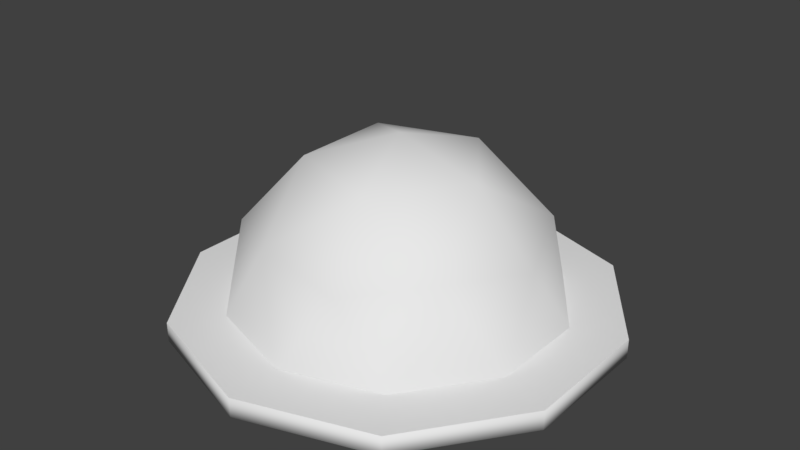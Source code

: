 # Source: Helmet.blend  (saved by Blender 2.77.0; exported with 4.5.12 LTS)
import bpy
from mathutils import Matrix  # noqa: F401  (used for matrix-valued properties, if any)

bpy.ops.wm.read_factory_settings(use_empty=True)
scene = bpy.context.scene
scene.name = 'Scene'

# ---- collections
col_collection_1 = bpy.data.collections.new('Collection 1'); scene.collection.children.link(col_collection_1)

# ---- materials (node trees are filled in below, after node groups)
mat_helmet = bpy.data.materials.new('Helmet')
mat_helmet.alpha_threshold = 0.0
mat_helmet.use_transparent_shadow = False
mat_helmet.roughness = 0.5

# ---- material node trees

# ---- world
world_world = bpy.data.worlds.new('World'); scene.world = world_world
world_world.color = (0.05088, 0.05088, 0.05088)
world_world.use_sun_shadow = False
world_world.sun_shadow_jitter_overblur = 0.0
world_world.cycles.sampling_method = 'MANUAL'

# ---- meshes
me_helmet = bpy.data.meshes.new('Helmet')
me_helmet.from_pydata([(0.1006, -0.3095, 0.07749), (-0.2633, -0.1913, 0.07749), (-0.2633, 0.1913, 0.07749), (0.1006, 0.3095, 0.07749), (0.3255, 3.964e-10, 0.07749), (2.38e-07, 3.964e-10, 0.2786), (0.3461, -0.1124, -0.08524), (0.3461, 0.1124, -0.08524), (2.38e-07, -0.3639, -0.08524), (0.2139, -0.2944, -0.08524), (-0.3461, -0.1124, -0.08524), (-0.2139, -0.2944, -0.08524), (-0.2139, 0.2944, -0.08524), (-0.3461, 0.1124, -0.08524), (0.2139, 0.2944, -0.08524), (2.38e-07, 0.3639, -0.08524), (0.2504, -0.1819, 0.1061), (-0.09565, -0.2944, 0.1061), (-0.3095, 3.964e-10, 0.1061), (-0.09565, 0.2944, 0.1061), (0.2504, 0.1819, 0.1061), (0.05911, -0.1819, 0.2243), (0.1913, 3.964e-10, 0.2243), (-0.1548, -0.1124, 0.2243), (-0.1548, 0.1124, 0.2243), (0.05911, 0.1819, 0.2243), (0.459, -0.1491, -0.08524), (0.459, 0.1491, -0.08524), (2.387e-07, -0.4826, -0.08524), (0.2837, -0.3904, -0.08524), (-0.459, -0.1491, -0.08524), (-0.2837, -0.3904, -0.08524), (-0.2837, 0.3904, -0.08524), (-0.459, 0.1491, -0.08524), (0.2837, 0.3904, -0.08524), (2.387e-07, 0.4826, -0.08524), (0.08871, -0.273, 0.05829), (-0.2322, -0.1687, 0.05829), (-0.2322, 0.1687, 0.05829), (0.08871, 0.273, 0.05829), (0.2871, 3.964e-10, 0.05829), (2.38e-07, 3.964e-10, 0.2357), (0.3242, -0.105, -0.1215), (0.3242, 0.105, -0.1215), (0.0003658, -0.3408, -0.1215), (0.2, -0.2759, -0.1215), (-0.324, -0.1057, -0.1215), (-0.2006, -0.2755, -0.1215), (-0.2006, 0.2755, -0.1215), (-0.324, 0.1057, -0.1215), (0.2, 0.2759, -0.1215), (0.0003658, 0.3408, -0.1215), (0.2209, -0.1605, 0.08349), (-0.08437, -0.2596, 0.08349), (-0.273, 3.964e-10, 0.08349), (-0.08437, 0.2596, 0.08349), (0.2209, 0.1605, 0.08349), (0.05214, -0.1605, 0.1878), (0.1687, 3.964e-10, 0.1878), (-0.1365, -0.09918, 0.1878), (-0.1365, 0.09918, 0.1878), (0.05214, 0.1605, 0.1878), (0.459, -0.1491, -0.1282), (0.459, 0.1491, -0.1282), (2.387e-07, -0.4826, -0.1282), (0.2837, -0.3904, -0.1282), (-0.459, -0.1491, -0.1282), (-0.2837, -0.3904, -0.1282), (-0.2837, 0.3904, -0.1282), (-0.459, 0.1491, -0.1282), (0.2837, 0.3904, -0.1282), (2.387e-07, 0.4826, -0.1282)], [], [(0, 16, 21), (1, 17, 23), (2, 18, 24), (3, 19, 25), (4, 20, 22), (22, 25, 5), (22, 20, 25), (20, 3, 25), (25, 24, 5), (25, 19, 24), (19, 2, 24), (24, 23, 5), (24, 18, 23), (18, 1, 23), (23, 21, 5), (23, 17, 21), (17, 0, 21), (21, 22, 5), (21, 16, 22), (16, 4, 22), (7, 20, 4), (7, 14, 20), (14, 3, 20), (15, 19, 3), (15, 12, 19), (12, 2, 19), (13, 18, 2), (13, 10, 18), (10, 1, 18), (11, 17, 1), (11, 8, 17), (8, 0, 17), (9, 16, 0), (9, 6, 16), (6, 4, 16), (14, 15, 3), (12, 13, 2), (10, 11, 1), (8, 9, 0), (6, 7, 4), (13, 12, 32, 33), (6, 9, 29, 26), (8, 11, 31, 28), (11, 10, 30, 31), (10, 13, 33, 30), (12, 15, 35, 32), (14, 7, 27, 34), (9, 8, 28, 29), (15, 14, 34, 35), (7, 6, 26, 27), (57, 52, 36), (59, 53, 37), (60, 54, 38), (61, 55, 39), (58, 56, 40), (41, 61, 58), (61, 56, 58), (61, 39, 56), (41, 60, 61), (60, 55, 61), (60, 38, 55), (41, 59, 60), (59, 54, 60), (59, 37, 54), (41, 57, 59), (57, 53, 59), (57, 36, 53), (41, 58, 57), (58, 52, 57), (58, 40, 52), (40, 56, 43), (56, 50, 43), (56, 39, 50), (39, 55, 51), (55, 48, 51), (55, 38, 48), (38, 54, 49), (54, 46, 49), (54, 37, 46), (37, 53, 47), (53, 44, 47), (53, 36, 44), (36, 52, 45), (52, 42, 45), (52, 40, 42), (39, 51, 50), (38, 49, 48), (37, 47, 46), (36, 45, 44), (40, 43, 42), (69, 68, 48, 49), (62, 65, 45, 42), (64, 67, 47, 44), (67, 66, 46, 47), (66, 69, 49, 46), (68, 71, 51, 48), (70, 63, 43, 50), (65, 64, 44, 45), (71, 70, 50, 51), (63, 62, 42, 43), (34, 27, 63, 70), (32, 35, 71, 68), (30, 33, 69, 66), (28, 31, 67, 64), (26, 29, 65, 62), (35, 34, 70, 71), (33, 32, 68, 69), (31, 30, 66, 67), (29, 28, 64, 65), (27, 26, 62, 63)])
me_helmet.polygons.foreach_set('use_smooth', [1, 1, 1, 1, 1, 1, 1, 1, 1, 1, 1, 1, 1, 1, 1, 1, 1, 1, 1, 1, 1, 1, 1, 1, 1, 1, 1, 1, 1, 1, 1, 1, 1, 1, 1, 1, 1, 1, 1, 1, 0, 0, 0, 0, 0, 0, 0, 0, 0, 0, 1, 1, 1, 1, 1, 1, 1, 1, 1, 1, 1, 1, 1, 1, 1, 1, 1, 1, 1, 1, 1, 1, 1, 1, 1, 1, 1, 1, 1, 1, 1, 1, 1, 1, 1, 1, 1, 1, 1, 1, 0, 0, 0, 0, 0, 0, 0, 0, 0, 0, 1, 1, 1, 1, 1, 1, 1, 1, 1, 1])
_uv = me_helmet.uv_layers.new(name='UVMap')
_uv.uv.foreach_set('vector', [0.06655, 0.9109, 0.05497, 1.0, 0.0, 0.9116, 0.0215, 0.5222, 0.09948, 0.4718, 0.07198, 0.5607, 0.5629, 0.5222, 0.5494, 0.6157, 0.4952, 0.5607, 0.849, 0.8302, 0.8359, 0.919, 0.7825, 0.8296, 0.7054, 0.6157, 0.6931, 0.7047, 0.6388, 0.6157, 0.2329, 0.6157, 0.1715, 0.7046, 0.144, 0.6157, 0.2329, 0.6157, 0.2604, 0.7046, 0.1715, 0.7046, 0.8374, 0.7412, 0.849, 0.8302, 0.7825, 0.8296, 0.1715, 0.7046, 0.07198, 0.6707, 0.144, 0.6157, 0.1715, 0.7046, 0.09948, 0.7596, 0.07198, 0.6707, 0.09948, 0.7596, 0.0215, 0.7092, 0.07198, 0.6707, 0.07198, 0.6707, 0.07198, 0.5607, 0.144, 0.6157, 0.07198, 0.6707, 0.0, 0.6157, 0.07198, 0.5607, 0.5494, 0.6157, 0.5629, 0.7092, 0.4952, 0.6707, 0.07198, 0.5607, 0.1715, 0.5268, 0.144, 0.6157, 0.07198, 0.5607, 0.09948, 0.4718, 0.1715, 0.5268, 0.05347, 0.8221, 0.06655, 0.9109, 0.0, 0.9116, 0.1715, 0.5268, 0.2329, 0.6157, 0.144, 0.6157, 0.1715, 0.5268, 0.2604, 0.5268, 0.2329, 0.6157, 0.6931, 0.5268, 0.7054, 0.6157, 0.6388, 0.6157, 0.7808, 0.6707, 0.6931, 0.7047, 0.7054, 0.6157, 0.7808, 0.6707, 0.7825, 0.7596, 0.6931, 0.7047, 0.9249, 0.7759, 0.849, 0.8302, 0.8374, 0.7412, 0.924, 0.8859, 0.8359, 0.919, 0.849, 0.8302, 0.924, 0.8859, 0.9249, 0.9748, 0.8359, 0.919, 0.9249, 0.9748, 0.8506, 0.9815, 0.8359, 0.919, 0.6381, 0.5607, 0.5494, 0.6157, 0.5629, 0.5222, 0.6381, 0.5607, 0.6381, 0.6707, 0.5494, 0.6157, 0.6381, 0.6707, 0.5629, 0.7092, 0.5494, 0.6157, 0.1424, 0.7663, 0.05347, 0.8221, 0.06813, 0.7596, 0.1424, 0.7663, 0.1415, 0.8553, 0.05347, 0.8221, 0.1415, 0.8553, 0.06655, 0.9109, 0.05347, 0.8221, 0.1424, 0.9652, 0.05497, 1.0, 0.06655, 0.9109, 0.7825, 0.4718, 0.7808, 0.5607, 0.6931, 0.5268, 0.7808, 0.5607, 0.7054, 0.6157, 0.6931, 0.5268, 0.9249, 0.7759, 0.924, 0.8859, 0.849, 0.8302, 0.6388, 0.4718, 0.6381, 0.5607, 0.5629, 0.5222, 0.6381, 0.6707, 0.6388, 0.7596, 0.5629, 0.7092, 0.1415, 0.8553, 0.1424, 0.9652, 0.06655, 0.9109, 0.7808, 0.5607, 0.7808, 0.6707, 0.7054, 0.6157, 0.3129, 0.092, 0.2135, 0.05802, 0.2135, 0.0, 0.3454, 0.04505, 0.114, 0.3798, 0.2135, 0.4138, 0.2135, 0.4718, 0.08153, 0.4268, 0.3129, 0.3798, 0.3744, 0.2909, 0.4269, 0.3088, 0.3454, 0.4268, 0.3744, 0.2909, 0.3744, 0.1809, 0.4269, 0.163, 0.4269, 0.3088, 0.3744, 0.1809, 0.3129, 0.092, 0.3454, 0.04505, 0.4269, 0.163, 0.2135, 0.05802, 0.114, 0.092, 0.08154, 0.04505, 0.2135, 0.0, 0.0525, 0.1809, 0.0525, 0.2909, 0.0, 0.3088, 2.772e-08, 0.163, 0.2135, 0.4138, 0.3129, 0.3798, 0.3454, 0.4268, 0.2135, 0.4718, 0.114, 0.092, 0.0525, 0.1809, 2.772e-08, 0.163, 0.08154, 0.04505, 0.0525, 0.2909, 0.114, 0.3798, 0.08153, 0.4268, 0.0, 0.3088, 0.3387, 0.6714, 0.3984, 0.7249, 0.3177, 0.7249, 1.0, 0.034, 0.9498, 0.08248, 0.9386, 0.0, 0.7825, 0.655, 0.8327, 0.6065, 0.8439, 0.689, 0.4952, 0.8906, 0.5454, 0.8421, 0.5566, 0.9246, 0.2604, 0.8598, 0.3092, 0.7813, 0.3213, 0.8598, 0.3686, 0.5952, 0.4355, 0.552, 0.4284, 0.6487, 0.4355, 0.552, 0.4952, 0.6055, 0.4284, 0.6487, 0.4355, 0.552, 0.4823, 0.5217, 0.4952, 0.6055, 0.3686, 0.5952, 0.3502, 0.515, 0.4355, 0.552, 0.3502, 0.515, 0.417, 0.4718, 0.4355, 0.552, 0.4952, 0.7936, 0.5566, 0.7596, 0.5454, 0.8421, 0.3686, 0.5952, 0.2904, 0.5888, 0.3502, 0.515, 0.2904, 0.5888, 0.2719, 0.5087, 0.3502, 0.515, 0.7825, 0.558, 0.8439, 0.524, 0.8327, 0.6065, 0.3686, 0.5952, 0.3387, 0.6714, 0.2904, 0.5888, 0.3387, 0.6714, 0.2604, 0.6651, 0.2904, 0.5888, 1.0, 0.131, 0.9386, 0.165, 0.9498, 0.08248, 0.3686, 0.5952, 0.4284, 0.6487, 0.3387, 0.6714, 0.4284, 0.6487, 0.3984, 0.7249, 0.3387, 0.6714, 0.2604, 0.8598, 0.3213, 0.8598, 0.3092, 0.9382, 0.3213, 0.8598, 0.3092, 0.7813, 0.4051, 0.8085, 0.3092, 0.7813, 0.4044, 0.7249, 0.4051, 0.8085, 0.3092, 0.7813, 0.3202, 0.7263, 0.4044, 0.7249, 0.5566, 0.9246, 0.5454, 0.8421, 0.6413, 0.8938, 0.5454, 0.8421, 0.6413, 0.7904, 0.6413, 0.8938, 0.5454, 0.8421, 0.5566, 0.7596, 0.6413, 0.7904, 0.8439, 0.689, 0.8327, 0.6065, 0.9286, 0.6581, 0.8327, 0.6065, 0.9286, 0.5548, 0.9286, 0.6581, 0.8327, 0.6065, 0.8439, 0.524, 0.9286, 0.5548, 0.9386, 0.0, 0.9498, 0.08248, 0.8539, 0.03083, 0.9498, 0.08248, 0.8539, 0.1341, 0.8539, 0.03083, 0.9498, 0.08248, 0.9386, 0.165, 0.8539, 0.1341, 0.3202, 0.9933, 0.3092, 0.9382, 0.4044, 0.9947, 0.3092, 0.9382, 0.4051, 0.9111, 0.4044, 0.9947, 0.3092, 0.9382, 0.3213, 0.8598, 0.4051, 0.9111, 0.5566, 0.9246, 0.6413, 0.8938, 0.6398, 0.9768, 0.8439, 0.689, 0.9286, 0.6581, 0.9271, 0.7412, 0.8439, 0.524, 0.9271, 0.4718, 0.9286, 0.5548, 0.9386, 0.165, 0.8554, 0.2172, 0.8539, 0.1341, 0.3213, 0.8598, 0.4051, 0.8085, 0.4051, 0.9111, 0.7723, 0.4268, 0.6404, 0.4718, 0.6406, 0.4025, 0.7334, 0.3708, 0.5085, 0.04505, 0.6404, 0.0, 0.6406, 0.0693, 0.5471, 0.1012, 0.7723, 0.04505, 0.8539, 0.163, 0.7912, 0.1846, 0.7334, 0.101, 0.8539, 0.163, 0.8539, 0.3088, 0.7912, 0.2872, 0.7912, 0.1846, 0.8539, 0.3088, 0.7723, 0.4268, 0.7334, 0.3708, 0.7912, 0.2872, 0.6404, 0.4718, 0.5085, 0.4268, 0.5471, 0.3706, 0.6406, 0.4025, 0.4269, 0.3088, 0.4269, 0.163, 0.4897, 0.1842, 0.4897, 0.2876, 0.6404, 0.0, 0.7723, 0.04505, 0.7334, 0.101, 0.6406, 0.0693, 0.5085, 0.4268, 0.4269, 0.3088, 0.4897, 0.2876, 0.5471, 0.3706, 0.4269, 0.163, 0.5085, 0.04505, 0.5471, 0.1012, 0.4897, 0.1842, 0.9308, 0.8535, 0.9286, 0.7356, 0.9486, 0.7356, 0.9508, 0.8535, 0.4275, 0.9887, 0.4263, 0.8707, 0.4462, 0.8709, 0.4475, 0.9888, 0.9508, 0.7356, 0.9508, 0.5898, 0.9708, 0.5898, 0.9708, 0.7356, 0.4051, 0.8431, 0.4063, 0.7251, 0.4263, 0.7249, 0.4251, 0.8429, 0.9286, 0.5898, 0.9308, 0.4718, 0.9508, 0.4718, 0.9486, 0.5898, 0.4263, 0.8707, 0.4275, 0.7249, 0.4475, 0.7251, 0.4462, 0.8709, 0.9508, 0.5898, 0.9518, 0.4718, 0.9717, 0.4718, 0.9708, 0.5898, 0.9518, 0.8535, 0.9508, 0.7356, 0.9708, 0.7356, 0.9717, 0.8535, 0.4063, 0.9888, 0.4051, 0.8431, 0.4251, 0.8429, 0.4263, 0.9887, 0.9286, 0.7356, 0.9286, 0.5898, 0.9486, 0.5898, 0.9486, 0.7356])
me_helmet.materials.append(mat_helmet)
me_helmet.use_remesh_preserve_volume = False
me_helmet.use_remesh_preserve_attributes = False
me_helmet.use_mirror_vertex_groups = False
me_helmet.update()

# ---- objects
ob_icosphere = bpy.data.objects.new('Icosphere', me_helmet)

# ---- transforms, parenting, visibility, modifiers, constraints
ob_icosphere.location = (-6.559e-07, -2.484e-09, 0.2343)
ob_icosphere.lineart.crease_threshold = 0.0

# ---- collection membership
col_collection_1.objects.link(ob_icosphere)

# ---- scene / render settings (as saved in the file)
scene.frame_start = 1; scene.frame_end = 250; scene.frame_set(0)
scene.render.engine = 'BLENDER_EEVEE_NEXT'
scene.render.resolution_percentage = 50
scene.render.dither_intensity = 0.0
scene.cycles.use_denoising = False
scene.cycles.samples = 128
scene.cycles.sampling_pattern = 'TABULATED_SOBOL'
scene.cycles.light_sampling_threshold = 0.0
scene.cycles.use_adaptive_sampling = False
scene.cycles.use_light_tree = False
scene.cycles.blur_glossy = 0.0
scene.cycles.sample_clamp_indirect = 0.0
scene.view_settings.view_transform = 'Standard'
bpy.context.view_layer.update()

# ---- added for rendering (the .blend has no active camera and no usable light): camera, sun
cam_auto = bpy.data.cameras.new('AutoCamera')
cam_auto.lens = 50.0
cam_auto.sensor_width = 36.0
cam_auto.clip_end = 1000.0
ob_auto_camera = bpy.data.objects.new('AutoCamera', cam_auto)
scene.collection.objects.link(ob_auto_camera)
ob_auto_camera.location = (1.28856, -1.54628, 1.34034)
ob_auto_camera.rotation_euler = (1.09748, -7.21219e-08, 0.694738)
scene.camera = ob_auto_camera
light_auto_sun = bpy.data.lights.new('AutoSun', 'SUN')
light_auto_sun.energy = 3.0
light_auto_sun.angle = 0.0523599
ob_auto_sun = bpy.data.objects.new('AutoSun', light_auto_sun)
scene.collection.objects.link(ob_auto_sun)
ob_auto_sun.rotation_euler = (0.872665, 0.174533, 0.523599)
bpy.context.view_layer.update()
